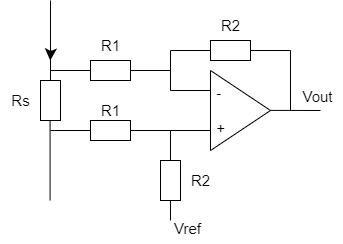

The diagram above was exported from draw.io. Its source (the exported page's mxGraphModel, read from the mxfile embedded in the PNG):
<mxGraphModel dx="813" dy="494" grid="1" gridSize="10" guides="1" tooltips="1" connect="1" arrows="1" fold="1" page="1" pageScale="1" pageWidth="827" pageHeight="1169" math="0" shadow="0">
  <root>
    <mxCell id="0" />
    <mxCell id="1" parent="0" />
    <mxCell id="2lQTiGi3WnqK_YHmJMs9-2" value="" style="rounded=0;whiteSpace=wrap;html=1;" vertex="1" parent="1">
      <mxGeometry x="190" y="190" width="20" height="40" as="geometry" />
    </mxCell>
    <mxCell id="2lQTiGi3WnqK_YHmJMs9-3" value="&lt;span style=&quot;font-size: 15px;&quot;&gt;&amp;nbsp;-&lt;br&gt;&lt;br&gt;&amp;nbsp;+&lt;br&gt;&lt;/span&gt;" style="triangle;whiteSpace=wrap;html=1;align=left;" vertex="1" parent="1">
      <mxGeometry x="360" y="180" width="60" height="80" as="geometry" />
    </mxCell>
    <mxCell id="2lQTiGi3WnqK_YHmJMs9-4" value="" style="endArrow=none;html=1;rounded=0;fontSize=15;" edge="1" parent="1">
      <mxGeometry width="50" height="50" relative="1" as="geometry">
        <mxPoint x="200" y="190" as="sourcePoint" />
        <mxPoint x="200" y="110" as="targetPoint" />
      </mxGeometry>
    </mxCell>
    <mxCell id="2lQTiGi3WnqK_YHmJMs9-5" value="" style="endArrow=none;html=1;rounded=0;fontSize=15;" edge="1" parent="1">
      <mxGeometry width="50" height="50" relative="1" as="geometry">
        <mxPoint x="199.58" y="310" as="sourcePoint" />
        <mxPoint x="199.58" y="230" as="targetPoint" />
      </mxGeometry>
    </mxCell>
    <mxCell id="2lQTiGi3WnqK_YHmJMs9-7" value="" style="endArrow=classic;html=1;rounded=0;fontSize=15;strokeWidth=2;strokeColor=default;" edge="1" parent="1">
      <mxGeometry width="50" height="50" relative="1" as="geometry">
        <mxPoint x="200.25" y="160" as="sourcePoint" />
        <mxPoint x="199.75" y="170" as="targetPoint" />
      </mxGeometry>
    </mxCell>
    <mxCell id="2lQTiGi3WnqK_YHmJMs9-9" value="" style="endArrow=none;html=1;rounded=0;fontSize=15;" edge="1" parent="1">
      <mxGeometry width="50" height="50" relative="1" as="geometry">
        <mxPoint x="320" y="180" as="sourcePoint" />
        <mxPoint x="200" y="180" as="targetPoint" />
      </mxGeometry>
    </mxCell>
    <mxCell id="2lQTiGi3WnqK_YHmJMs9-10" value="" style="endArrow=none;html=1;rounded=0;fontSize=15;exitX=0;exitY=0.75;exitDx=0;exitDy=0;" edge="1" parent="1" source="2lQTiGi3WnqK_YHmJMs9-3">
      <mxGeometry width="50" height="50" relative="1" as="geometry">
        <mxPoint x="300" y="240" as="sourcePoint" />
        <mxPoint x="200" y="240" as="targetPoint" />
      </mxGeometry>
    </mxCell>
    <mxCell id="2lQTiGi3WnqK_YHmJMs9-11" value="" style="endArrow=none;html=1;rounded=0;fontSize=15;exitX=0;exitY=0.25;exitDx=0;exitDy=0;" edge="1" parent="1" source="2lQTiGi3WnqK_YHmJMs9-3">
      <mxGeometry width="50" height="50" relative="1" as="geometry">
        <mxPoint x="360" y="209.9999999999999" as="sourcePoint" />
        <mxPoint x="440" y="220" as="targetPoint" />
        <Array as="points">
          <mxPoint x="320" y="200" />
          <mxPoint x="320" y="160" />
          <mxPoint x="440" y="160" />
        </Array>
      </mxGeometry>
    </mxCell>
    <mxCell id="2lQTiGi3WnqK_YHmJMs9-12" value="" style="endArrow=none;html=1;rounded=0;fontSize=15;" edge="1" parent="1">
      <mxGeometry width="50" height="50" relative="1" as="geometry">
        <mxPoint x="470" y="220" as="sourcePoint" />
        <mxPoint x="420" y="219.87999999999988" as="targetPoint" />
      </mxGeometry>
    </mxCell>
    <mxCell id="2lQTiGi3WnqK_YHmJMs9-13" value="" style="endArrow=none;html=1;rounded=0;fontSize=15;" edge="1" parent="1">
      <mxGeometry width="50" height="50" relative="1" as="geometry">
        <mxPoint x="320" y="240" as="sourcePoint" />
        <mxPoint x="320" y="330" as="targetPoint" />
      </mxGeometry>
    </mxCell>
    <mxCell id="2lQTiGi3WnqK_YHmJMs9-14" value="" style="rounded=0;whiteSpace=wrap;html=1;" vertex="1" parent="1">
      <mxGeometry x="310" y="270" width="20" height="40" as="geometry" />
    </mxCell>
    <mxCell id="2lQTiGi3WnqK_YHmJMs9-15" value="" style="rounded=0;whiteSpace=wrap;html=1;" vertex="1" parent="1">
      <mxGeometry x="240" y="230" width="40" height="20" as="geometry" />
    </mxCell>
    <mxCell id="2lQTiGi3WnqK_YHmJMs9-19" value="" style="rounded=0;whiteSpace=wrap;html=1;" vertex="1" parent="1">
      <mxGeometry x="240" y="170" width="40" height="20" as="geometry" />
    </mxCell>
    <mxCell id="2lQTiGi3WnqK_YHmJMs9-20" value="" style="rounded=0;whiteSpace=wrap;html=1;" vertex="1" parent="1">
      <mxGeometry x="360" y="150" width="40" height="20" as="geometry" />
    </mxCell>
    <mxCell id="2lQTiGi3WnqK_YHmJMs9-21" value="Rs" style="text;html=1;align=center;verticalAlign=middle;resizable=0;points=[];autosize=1;strokeColor=none;fillColor=none;fontSize=15;" vertex="1" parent="1">
      <mxGeometry x="150" y="195" width="40" height="30" as="geometry" />
    </mxCell>
    <mxCell id="2lQTiGi3WnqK_YHmJMs9-22" value="R1" style="text;html=1;align=center;verticalAlign=middle;resizable=0;points=[];autosize=1;strokeColor=none;fillColor=none;fontSize=15;" vertex="1" parent="1">
      <mxGeometry x="240" y="140" width="40" height="30" as="geometry" />
    </mxCell>
    <mxCell id="2lQTiGi3WnqK_YHmJMs9-23" value="R1" style="text;html=1;align=center;verticalAlign=middle;resizable=0;points=[];autosize=1;strokeColor=none;fillColor=none;fontSize=15;" vertex="1" parent="1">
      <mxGeometry x="240" y="205" width="40" height="30" as="geometry" />
    </mxCell>
    <mxCell id="2lQTiGi3WnqK_YHmJMs9-24" value="R2" style="text;html=1;align=center;verticalAlign=middle;resizable=0;points=[];autosize=1;strokeColor=none;fillColor=none;fontSize=15;" vertex="1" parent="1">
      <mxGeometry x="330" y="275" width="40" height="30" as="geometry" />
    </mxCell>
    <mxCell id="2lQTiGi3WnqK_YHmJMs9-25" value="R2" style="text;html=1;align=center;verticalAlign=middle;resizable=0;points=[];autosize=1;strokeColor=none;fillColor=none;fontSize=15;" vertex="1" parent="1">
      <mxGeometry x="360" y="120" width="40" height="30" as="geometry" />
    </mxCell>
    <mxCell id="2lQTiGi3WnqK_YHmJMs9-26" value="Vref" style="text;html=1;align=center;verticalAlign=middle;resizable=0;points=[];autosize=1;strokeColor=none;fillColor=none;fontSize=15;" vertex="1" parent="1">
      <mxGeometry x="312" y="323" width="50" height="30" as="geometry" />
    </mxCell>
    <mxCell id="2lQTiGi3WnqK_YHmJMs9-27" value="Vout" style="text;html=1;align=center;verticalAlign=middle;resizable=0;points=[];autosize=1;strokeColor=none;fillColor=none;fontSize=15;" vertex="1" parent="1">
      <mxGeometry x="442" y="191" width="50" height="30" as="geometry" />
    </mxCell>
  </root>
</mxGraphModel>